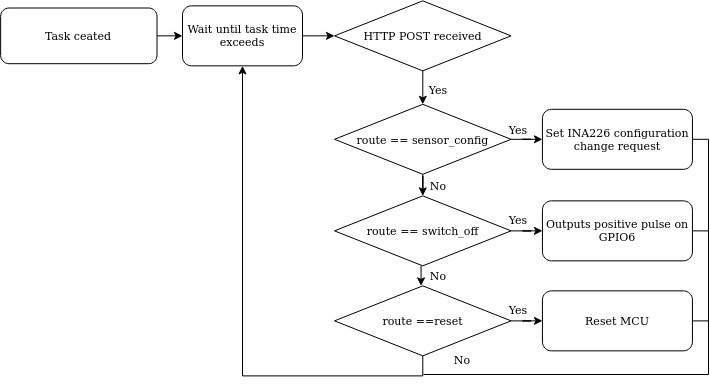

The diagram above was exported from draw.io. Its source (the exported page's mxGraphModel, read from the mxfile embedded in the PNG):
<mxGraphModel dx="1156" dy="782" grid="1" gridSize="10" guides="1" tooltips="1" connect="1" arrows="1" fold="1" page="1" pageScale="1" pageWidth="827" pageHeight="1169" math="0" shadow="0">
  <root>
    <mxCell id="WIyWlLk6GJQsqaUBKTNV-0" />
    <mxCell id="WIyWlLk6GJQsqaUBKTNV-1" parent="WIyWlLk6GJQsqaUBKTNV-0" />
    <mxCell id="PW8dedkQNKUagvdAzC2i-23" style="edgeStyle=orthogonalEdgeStyle;rounded=0;orthogonalLoop=1;jettySize=auto;html=1;exitX=0.5;exitY=1;exitDx=0;exitDy=0;entryX=0.5;entryY=0;entryDx=0;entryDy=0;fontSize=11;" parent="WIyWlLk6GJQsqaUBKTNV-1" target="PW8dedkQNKUagvdAzC2i-67" edge="1">
      <mxGeometry relative="1" as="geometry">
        <mxPoint x="532.56" y="141.35" as="sourcePoint" />
        <mxPoint x="532.557868852459" y="219.81387387387392" as="targetPoint" />
      </mxGeometry>
    </mxCell>
    <mxCell id="PW8dedkQNKUagvdAzC2i-16" value="HTTP POST received" style="rhombus;whiteSpace=wrap;html=1;fontSize=11;" parent="WIyWlLk6GJQsqaUBKTNV-1" vertex="1">
      <mxGeometry x="446" y="116.35" width="176.56" height="70" as="geometry" />
    </mxCell>
    <mxCell id="PW8dedkQNKUagvdAzC2i-24" value="Yes" style="text;html=1;strokeColor=none;fillColor=none;align=center;verticalAlign=middle;whiteSpace=wrap;rounded=0;fontSize=11;" parent="WIyWlLk6GJQsqaUBKTNV-1" vertex="1">
      <mxGeometry x="523.9493442622951" y="191.346036036036" width="52.13114754098361" height="27.83783783783784" as="geometry" />
    </mxCell>
    <mxCell id="h-7c-aZji_-N18jkpgSs-3" style="edgeStyle=orthogonalEdgeStyle;rounded=0;orthogonalLoop=1;jettySize=auto;html=1;exitX=1;exitY=0.5;exitDx=0;exitDy=0;entryX=0;entryY=0.5;entryDx=0;entryDy=0;" edge="1" parent="WIyWlLk6GJQsqaUBKTNV-1" source="PW8dedkQNKUagvdAzC2i-38" target="PW8dedkQNKUagvdAzC2i-51">
      <mxGeometry relative="1" as="geometry" />
    </mxCell>
    <mxCell id="PW8dedkQNKUagvdAzC2i-38" value="Task ceated" style="rounded=1;whiteSpace=wrap;html=1;fontSize=11;" parent="WIyWlLk6GJQsqaUBKTNV-1" vertex="1">
      <mxGeometry x="112.13114754098362" y="123.5135135135135" width="156.39344262295083" height="55.67567567567568" as="geometry" />
    </mxCell>
    <mxCell id="h-7c-aZji_-N18jkpgSs-20" style="edgeStyle=orthogonalEdgeStyle;rounded=0;orthogonalLoop=1;jettySize=auto;html=1;exitX=1;exitY=0.5;exitDx=0;exitDy=0;entryX=0;entryY=0.5;entryDx=0;entryDy=0;" edge="1" parent="WIyWlLk6GJQsqaUBKTNV-1" source="PW8dedkQNKUagvdAzC2i-51" target="PW8dedkQNKUagvdAzC2i-16">
      <mxGeometry relative="1" as="geometry">
        <mxPoint x="380" y="151.35000000000002" as="sourcePoint" />
      </mxGeometry>
    </mxCell>
    <mxCell id="PW8dedkQNKUagvdAzC2i-51" value="Wait until task time exceeds" style="rounded=1;whiteSpace=wrap;html=1;fontSize=11;" parent="WIyWlLk6GJQsqaUBKTNV-1" vertex="1">
      <mxGeometry x="294" y="121.35" width="120" height="60" as="geometry" />
    </mxCell>
    <mxCell id="PW8dedkQNKUagvdAzC2i-63" style="edgeStyle=orthogonalEdgeStyle;rounded=0;orthogonalLoop=1;jettySize=auto;html=1;entryX=0.5;entryY=0;entryDx=0;entryDy=0;fontSize=11;" parent="WIyWlLk6GJQsqaUBKTNV-1" edge="1">
      <mxGeometry relative="1" as="geometry">
        <mxPoint x="532.55" y="381.35" as="sourcePoint" />
        <mxPoint x="532.56" y="401.35" as="targetPoint" />
      </mxGeometry>
    </mxCell>
    <mxCell id="PW8dedkQNKUagvdAzC2i-69" style="edgeStyle=orthogonalEdgeStyle;rounded=0;orthogonalLoop=1;jettySize=auto;html=1;fontSize=11;" parent="WIyWlLk6GJQsqaUBKTNV-1" source="PW8dedkQNKUagvdAzC2i-67" edge="1">
      <mxGeometry relative="1" as="geometry">
        <mxPoint x="653.95" y="254.81000000000003" as="targetPoint" />
      </mxGeometry>
    </mxCell>
    <mxCell id="PW8dedkQNKUagvdAzC2i-75" style="edgeStyle=orthogonalEdgeStyle;rounded=0;orthogonalLoop=1;jettySize=auto;html=1;entryX=0.5;entryY=0;entryDx=0;entryDy=0;fontSize=11;" parent="WIyWlLk6GJQsqaUBKTNV-1" source="PW8dedkQNKUagvdAzC2i-67" target="PW8dedkQNKUagvdAzC2i-71" edge="1">
      <mxGeometry relative="1" as="geometry" />
    </mxCell>
    <mxCell id="PW8dedkQNKUagvdAzC2i-67" value="route == sensor_config" style="rhombus;whiteSpace=wrap;html=1;fontSize=11;" parent="WIyWlLk6GJQsqaUBKTNV-1" vertex="1">
      <mxGeometry x="446" y="219.80999999999997" width="176.56" height="70" as="geometry" />
    </mxCell>
    <mxCell id="h-7c-aZji_-N18jkpgSs-27" style="edgeStyle=orthogonalEdgeStyle;rounded=0;orthogonalLoop=1;jettySize=auto;html=1;endArrow=none;endFill=0;endSize=6;" edge="1" parent="WIyWlLk6GJQsqaUBKTNV-1" source="PW8dedkQNKUagvdAzC2i-70">
      <mxGeometry relative="1" as="geometry">
        <mxPoint x="820" y="460" as="targetPoint" />
        <Array as="points">
          <mxPoint x="820" y="255" />
        </Array>
      </mxGeometry>
    </mxCell>
    <mxCell id="PW8dedkQNKUagvdAzC2i-70" value="Set INA226 configuration change request" style="rounded=1;whiteSpace=wrap;html=1;fontSize=11;" parent="WIyWlLk6GJQsqaUBKTNV-1" vertex="1">
      <mxGeometry x="653.95" y="224.80999999999997" width="150" height="60" as="geometry" />
    </mxCell>
    <mxCell id="PW8dedkQNKUagvdAzC2i-77" style="edgeStyle=orthogonalEdgeStyle;rounded=0;orthogonalLoop=1;jettySize=auto;html=1;entryX=0;entryY=0.5;entryDx=0;entryDy=0;fontSize=11;" parent="WIyWlLk6GJQsqaUBKTNV-1" source="PW8dedkQNKUagvdAzC2i-71" target="PW8dedkQNKUagvdAzC2i-76" edge="1">
      <mxGeometry relative="1" as="geometry" />
    </mxCell>
    <mxCell id="PW8dedkQNKUagvdAzC2i-71" value="route == switch_off" style="rhombus;whiteSpace=wrap;html=1;fontSize=11;" parent="WIyWlLk6GJQsqaUBKTNV-1" vertex="1">
      <mxGeometry x="446" y="311.35" width="176.56" height="70" as="geometry" />
    </mxCell>
    <mxCell id="h-7c-aZji_-N18jkpgSs-28" style="edgeStyle=orthogonalEdgeStyle;rounded=0;orthogonalLoop=1;jettySize=auto;html=1;exitX=1;exitY=0.5;exitDx=0;exitDy=0;endArrow=none;endFill=0;endSize=6;" edge="1" parent="WIyWlLk6GJQsqaUBKTNV-1" source="PW8dedkQNKUagvdAzC2i-76">
      <mxGeometry relative="1" as="geometry">
        <mxPoint x="820" y="350" as="targetPoint" />
      </mxGeometry>
    </mxCell>
    <mxCell id="PW8dedkQNKUagvdAzC2i-76" value="Outputs positive pulse on GPIO6" style="rounded=1;whiteSpace=wrap;html=1;fontSize=11;" parent="WIyWlLk6GJQsqaUBKTNV-1" vertex="1">
      <mxGeometry x="653.95" y="316.35" width="150" height="60" as="geometry" />
    </mxCell>
    <mxCell id="PW8dedkQNKUagvdAzC2i-80" style="edgeStyle=orthogonalEdgeStyle;rounded=0;orthogonalLoop=1;jettySize=auto;html=1;entryX=0;entryY=0.5;entryDx=0;entryDy=0;fontSize=11;" parent="WIyWlLk6GJQsqaUBKTNV-1" source="PW8dedkQNKUagvdAzC2i-78" target="PW8dedkQNKUagvdAzC2i-79" edge="1">
      <mxGeometry relative="1" as="geometry" />
    </mxCell>
    <mxCell id="h-7c-aZji_-N18jkpgSs-21" style="edgeStyle=orthogonalEdgeStyle;rounded=0;orthogonalLoop=1;jettySize=auto;html=1;exitX=0.5;exitY=1;exitDx=0;exitDy=0;entryX=0.5;entryY=1;entryDx=0;entryDy=0;" edge="1" parent="WIyWlLk6GJQsqaUBKTNV-1" source="PW8dedkQNKUagvdAzC2i-78" target="PW8dedkQNKUagvdAzC2i-51">
      <mxGeometry relative="1" as="geometry" />
    </mxCell>
    <mxCell id="PW8dedkQNKUagvdAzC2i-78" value="route ==reset" style="rhombus;whiteSpace=wrap;html=1;fontSize=11;" parent="WIyWlLk6GJQsqaUBKTNV-1" vertex="1">
      <mxGeometry x="446" y="401.35" width="176.56" height="70" as="geometry" />
    </mxCell>
    <mxCell id="h-7c-aZji_-N18jkpgSs-26" style="edgeStyle=orthogonalEdgeStyle;rounded=0;orthogonalLoop=1;jettySize=auto;html=1;endSize=6;endArrow=none;endFill=0;" edge="1" parent="WIyWlLk6GJQsqaUBKTNV-1" source="PW8dedkQNKUagvdAzC2i-79">
      <mxGeometry relative="1" as="geometry">
        <mxPoint x="535" y="490" as="targetPoint" />
        <Array as="points">
          <mxPoint x="820" y="436" />
          <mxPoint x="820" y="490" />
        </Array>
      </mxGeometry>
    </mxCell>
    <mxCell id="PW8dedkQNKUagvdAzC2i-79" value="Reset MCU" style="rounded=1;whiteSpace=wrap;html=1;fontSize=11;" parent="WIyWlLk6GJQsqaUBKTNV-1" vertex="1">
      <mxGeometry x="653.95" y="406.35" width="150" height="60" as="geometry" />
    </mxCell>
    <mxCell id="PW8dedkQNKUagvdAzC2i-86" value="Yes" style="text;html=1;strokeColor=none;fillColor=none;align=center;verticalAlign=middle;whiteSpace=wrap;rounded=0;fontSize=11;" parent="WIyWlLk6GJQsqaUBKTNV-1" vertex="1">
      <mxGeometry x="603.9493442622951" y="231.346036036036" width="52.13114754098361" height="27.83783783783784" as="geometry" />
    </mxCell>
    <mxCell id="PW8dedkQNKUagvdAzC2i-87" value="Yes" style="text;html=1;strokeColor=none;fillColor=none;align=center;verticalAlign=middle;whiteSpace=wrap;rounded=0;fontSize=11;" parent="WIyWlLk6GJQsqaUBKTNV-1" vertex="1">
      <mxGeometry x="603.9493442622951" y="321.346036036036" width="52.13114754098361" height="27.83783783783784" as="geometry" />
    </mxCell>
    <mxCell id="PW8dedkQNKUagvdAzC2i-89" value="Yes" style="text;html=1;strokeColor=none;fillColor=none;align=center;verticalAlign=middle;whiteSpace=wrap;rounded=0;fontSize=11;" parent="WIyWlLk6GJQsqaUBKTNV-1" vertex="1">
      <mxGeometry x="603.9493442622951" y="411.346036036036" width="52.13114754098361" height="27.83783783783784" as="geometry" />
    </mxCell>
    <mxCell id="PW8dedkQNKUagvdAzC2i-92" value="No" style="text;html=1;strokeColor=none;fillColor=none;align=center;verticalAlign=middle;whiteSpace=wrap;rounded=0;fontSize=11;" parent="WIyWlLk6GJQsqaUBKTNV-1" vertex="1">
      <mxGeometry x="520.01" y="286.35" width="60" height="30" as="geometry" />
    </mxCell>
    <mxCell id="PW8dedkQNKUagvdAzC2i-93" value="No" style="text;html=1;strokeColor=none;fillColor=none;align=center;verticalAlign=middle;whiteSpace=wrap;rounded=0;fontSize=11;" parent="WIyWlLk6GJQsqaUBKTNV-1" vertex="1">
      <mxGeometry x="520.01" y="376.35" width="60" height="30" as="geometry" />
    </mxCell>
    <mxCell id="PW8dedkQNKUagvdAzC2i-94" value="No" style="text;html=1;strokeColor=none;fillColor=none;align=center;verticalAlign=middle;whiteSpace=wrap;rounded=0;fontSize=11;" parent="WIyWlLk6GJQsqaUBKTNV-1" vertex="1">
      <mxGeometry x="543.95" y="460" width="60" height="30" as="geometry" />
    </mxCell>
  </root>
</mxGraphModel>